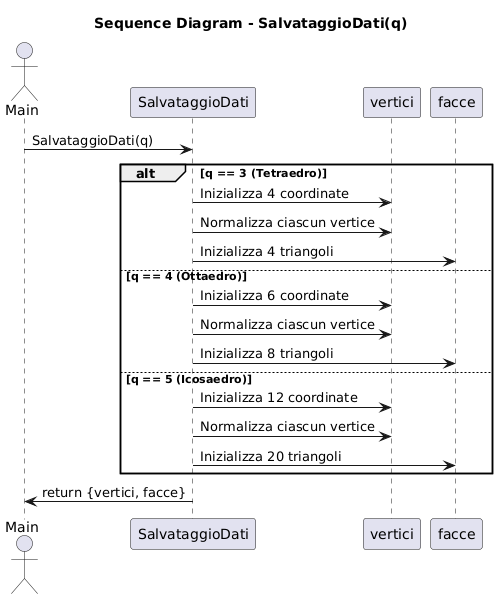

The diagram above was rendered by PlantUML. Its source (embedded in the PNG):
@startuml
title Sequence Diagram - SalvataggioDati(q)

actor Main
participant "SalvataggioDati" as Funzione
participant "vertici" as Vertici
participant "facce" as Facce

Main -> Funzione : SalvataggioDati(q)

alt q == 3 (Tetraedro)
    Funzione -> Vertici : Inizializza 4 coordinate
    Funzione -> Vertici : Normalizza ciascun vertice
    Funzione -> Facce : Inizializza 4 triangoli
else q == 4 (Ottaedro)
    Funzione -> Vertici : Inizializza 6 coordinate
    Funzione -> Vertici : Normalizza ciascun vertice
    Funzione -> Facce : Inizializza 8 triangoli
else q == 5 (Icosaedro)
    Funzione -> Vertici : Inizializza 12 coordinate
    Funzione -> Vertici : Normalizza ciascun vertice
    Funzione -> Facce : Inizializza 20 triangoli
end

Funzione -> Main : return {vertici, facce}
@enduml